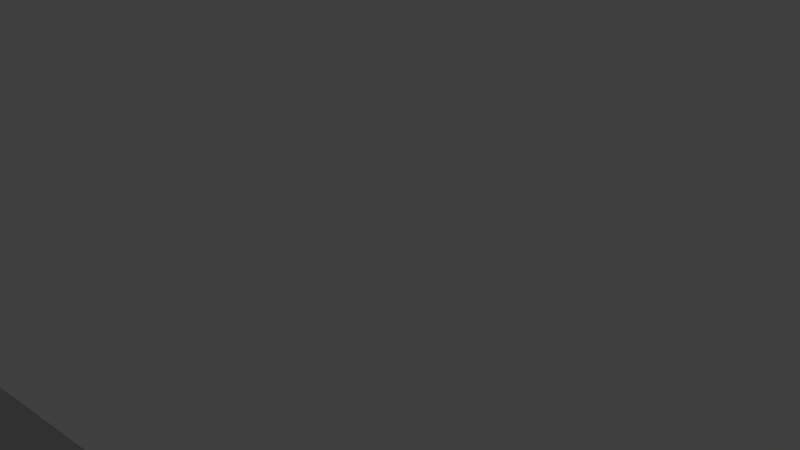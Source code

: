 # Source: baywatch_house.blend  (saved by Blender 2.76.0; exported with 4.5.12 LTS)
import bpy
from mathutils import Matrix  # noqa: F401  (used for matrix-valued properties, if any)

bpy.ops.wm.read_factory_settings(use_empty=True)
scene = bpy.context.scene
scene.name = 'Scene'

# ---- collections
col_collection_1 = bpy.data.collections.new('Collection 1'); scene.collection.children.link(col_collection_1)

# ---- materials (node trees are filled in below, after node groups)
mat_material = bpy.data.materials.new('Material')
mat_material.alpha_threshold = 0.0
mat_material.use_transparent_shadow = False
mat_material.roughness = 0.5
mat_material.line_color = (0.0, 0.0, 0.0, 1.0)
mat_house_walls = bpy.data.materials.new('House Walls')
mat_house_walls.alpha_threshold = 0.0
mat_house_walls.use_transparent_shadow = False
mat_house_walls.roughness = 0.5
mat_platefrom_fence = bpy.data.materials.new('Platefrom fence')
mat_platefrom_fence.alpha_threshold = 0.0
mat_platefrom_fence.use_transparent_shadow = False
mat_platefrom_fence.roughness = 0.5

# ---- material node trees

# ---- world
world_world = bpy.data.worlds.new('World'); scene.world = world_world
world_world.color = (0.05088, 0.05088, 0.05088)
world_world.use_sun_shadow = False
world_world.sun_shadow_jitter_overblur = 0.0
world_world.cycles.sampling_method = 'MANUAL'
world_world.cycles.sample_map_resolution = 256

# ---- cameras
cam_camera = bpy.data.cameras.new('Camera')
cam_camera.clip_end = 100.0
cam_camera.lens = 35.0
cam_camera.sensor_width = 32.0
cam_camera.sensor_height = 18.0
cam_camera.ortho_scale = 7.314
cam_camera.dof.focus_distance = 0.0
cam_camera.dof.aperture_fstop = 128.0

# ---- lights
light_lamp = bpy.data.lights.new('Lamp', 'POINT')
light_lamp.transmission_factor = 0.0
light_lamp.cutoff_distance = 30.0
light_lamp.energy = 100.0
light_lamp.shadow_buffer_clip_start = 1.001
light_lamp.shadow_soft_size = 0.1
light_lamp.shadow_maximum_resolution = 0.006
light_lamp.use_absolute_resolution = True
light_lamp.cycles.use_multiple_importance_sampling = False

# ---- meshes
me_cube = bpy.data.meshes.new('Cube')
me_cube.from_pydata([(1.0, 1.0, -1.0), (1.0, -1.0, -1.0), (-1.0, -1.0, -1.0), (-1.0, 1.0, -1.0), (1.0, 1.0, 1.0), (1.0, -1.0, 0.8644), (-1.0, -1.0, 0.8644), (-1.0, 1.0, 1.0), (2.469, 3.036, -1.0), (2.469, -1.636, -1.0), (-2.469, 3.036, -1.0), (-2.469, -1.636, -1.0), (2.469, 3.036, -1.073), (2.469, -1.636, -1.073), (-2.469, 3.036, -1.073), (-2.469, -1.636, -1.073), (1.262, 1.781, 1.0), (1.262, -1.262, 0.8644), (-1.262, 1.781, 1.0), (-1.262, -1.262, 0.8644), (1.262, 1.781, 1.062), (1.262, -1.262, 0.9266), (-1.262, 1.781, 1.062), (-1.262, -1.262, 0.9266), (2.469, 3.036, -1.0), (2.469, -1.636, -1.0), (2.469, 3.036, -0.3086), (2.469, -1.636, -0.3086), (-2.469, 3.036, -0.3086), (-2.469, -1.636, -0.3086), (2.469, 3.036, -0.3086), (2.469, -1.636, -0.3086), (-2.207, 2.778, -1.22), (-2.181, -1.411, -2.152), (-2.189, 2.778, -1.147), (-2.181, 2.802, -1.22), (-2.207, 2.853, -1.22), (-2.181, -1.428, -2.079), (-2.189, 2.853, -1.147), (-2.181, 2.785, -1.147), (2.182, -1.453, -2.254), (2.182, -1.453, -1.064), (2.182, -1.364, -2.254), (2.182, -1.364, -1.064), (2.271, -1.453, -2.254), (2.271, -1.453, -1.064), (2.271, -1.364, -2.254), (2.271, -1.364, -1.064), (2.182, 2.785, -2.254), (2.182, 2.785, -1.064), (2.182, 2.874, -2.254), (2.182, 2.874, -1.064), (2.271, 2.785, -2.254), (2.271, 2.785, -1.064), (2.271, 2.874, -2.254), (2.271, 2.874, -1.064), (-2.259, -1.468, -1.064), (-2.17, 2.769, -1.064), (-2.259, -1.468, -2.254), (-2.17, 2.769, -2.254), (-2.259, -1.379, -1.064), (-2.17, 2.858, -1.064), (-2.259, -1.379, -2.254), (-2.17, 2.858, -2.254), (-2.177, 2.778, -2.199), (-2.259, 2.769, -1.064), (-2.196, 2.778, -2.126), (-2.259, 2.769, -2.254), (-2.177, 2.853, -2.199), (-2.259, 2.858, -1.064), (-2.196, 2.853, -2.126), (-2.259, 2.858, -2.254), (-2.181, -1.417, -1.173), (-2.17, -1.468, -1.064), (-2.181, 2.774, -2.199), (-2.17, -1.468, -2.254), (-2.181, -1.4, -1.101), (-2.17, -1.379, -1.064), (-2.181, 2.792, -2.126), (-2.17, -1.379, -2.254), (2.193, -1.386, -2.126), (2.193, 2.805, -1.101), (2.193, -1.368, -2.199), (2.193, 2.823, -1.173), (2.268, -1.386, -2.126), (2.268, 2.805, -1.101), (2.268, -1.368, -2.199), (2.268, 2.823, -1.173), (2.193, -1.38, -1.147), (2.193, 2.833, -2.079), (2.193, -1.396, -1.22), (2.193, 2.817, -2.152), (2.268, -1.38, -1.147), (2.268, 2.833, -2.079), (2.268, -1.396, -1.22), (2.268, 2.817, -2.152), (2.208, -1.447, -2.126), (-2.256, -1.417, -1.173), (2.189, -1.447, -2.199), (-2.256, 2.774, -2.199), (2.208, -1.372, -2.126), (-2.256, -1.4, -1.101), (2.189, -1.372, -2.199), (-2.256, 2.792, -2.126), (2.201, -1.447, -1.147), (-2.256, -1.411, -2.152), (2.219, -1.447, -1.22), (-2.256, 2.802, -1.22), (2.201, -1.372, -1.147), (-2.256, -1.428, -2.079), (2.219, -1.372, -1.22), (-2.256, 2.785, -1.147), (0.6605, 3.036, -0.3086), (0.6605, 3.036, -1.0), (-0.6661, 3.036, -0.3086), (-0.6661, 3.036, -1.0), (0.6605, 4.45, -2.251), (-0.6661, 4.45, -2.251), (2.217, -1.38, -1.173), (-2.184, -1.38, -2.199), (2.217, -1.455, -1.173), (-2.184, -1.455, -2.199), (2.198, -1.455, -1.101), (-2.202, -1.455, -2.126), (2.21, -1.455, -2.152), (-2.213, -1.455, -1.22), (2.227, -1.455, -2.079), (-2.196, -1.455, -1.147)], [], [(0, 1, 9, 8), (7, 6, 19, 18), (0, 4, 5, 1), (1, 5, 6, 2), (2, 6, 7, 3), (4, 0, 3, 7), (9, 11, 15, 13), (2, 3, 10, 11), (1, 2, 11, 9), (3, 0, 8, 113, 115, 10), (12, 13, 15, 14), (8, 9, 13, 12), (11, 10, 14, 15), (10, 115, 113, 8, 12, 14), (18, 19, 23, 22), (4, 7, 18, 16), (6, 5, 17, 19), (5, 4, 16, 17), (20, 22, 23, 21), (16, 18, 22, 20), (19, 17, 21, 23), (17, 16, 20, 21), (9, 8, 24, 25), (25, 24, 30, 31), (9, 27, 29, 11), (10, 11, 29, 28), (24, 8, 26, 30), (8, 113, 112, 26), (39, 35, 107, 111), (105, 109, 111, 107), (101, 97, 72, 76), (78, 74, 99, 103), (97, 101, 103, 99), (60, 77, 79, 62), (41, 43, 42, 40), (43, 47, 46, 42), (47, 45, 44, 46), (45, 41, 40, 44), (40, 42, 46, 44), (45, 47, 43, 41), (49, 51, 50, 48), (51, 55, 54, 50), (55, 53, 52, 54), (53, 49, 48, 52), (65, 69, 71, 67), (53, 55, 51, 49), (77, 73, 75, 79), (69, 65, 57, 61), (63, 59, 67, 71), (61, 57, 59, 63), (38, 36, 32, 34), (72, 97, 99, 74), (57, 65, 67, 59), (70, 68, 64, 66), (109, 105, 33, 37), (73, 56, 58, 75), (69, 61, 63, 71), (83, 87, 86, 82), (87, 85, 84, 86), (80, 82, 86, 84), (85, 87, 83, 81), (95, 93, 92, 94), (88, 90, 94, 92), (93, 95, 91, 89), (120, 122, 123, 121), (96, 98, 102, 100), (56, 60, 62, 58), (124, 126, 127, 125), (104, 106, 110, 108), (60, 56, 73, 77), (115, 113, 116, 117), (115, 10, 28, 114), (118, 120, 121, 119)])
me_cube.polygons.foreach_set('material_index', [0, 1, 1, 1, 1, 1, 0, 0, 0, 0, 0, 0, 0, 0, 1, 1, 1, 1, 1, 1, 1, 1, 0, 2, 2, 2, 2, 2, 0, 0, 0, 0, 0, 0, 0, 0, 0, 0, 0, 0, 0, 0, 0, 0, 0, 0, 0, 0, 0, 0, 0, 0, 0, 0, 0, 0, 0, 0, 0, 0, 0, 0, 0, 0, 0, 0, 0, 0, 0, 0, 0, 2, 0])
_uv = me_cube.uv_layers.new(name='UVMap')
_uv.uv.foreach_set('vector', [0.8879, 0.8459, 0.8879, 0.7056, 0.991, 0.661, 0.991, 0.9887, 0.7824, 0.4212, 0.7297, 0.4549, 0.7368, 0.4668, 0.7968, 0.371, 0.75, 5.002e-05, 0.75, 0.25, 0.5, 0.2331, 0.5, 5.004e-05, 0.5, 5.004e-05, 0.5, 0.2331, 0.25, 0.2331, 0.25, 5.01e-05, 0.25, 5.01e-05, 0.25, 0.2331, 5e-05, 0.25, 5e-05, 5.016e-05, 0.75, 0.25, 0.75, 5.002e-05, 0.9999, 5e-05, 0.9999, 0.25, 0.2178, 0.9324, 0.01877, 0.9516, 0.02221, 0.9469, 0.214, 0.9292, 0.7477, 0.7056, 0.7477, 0.8459, 0.6446, 0.9887, 0.6446, 0.661, 0.8879, 0.7056, 0.7477, 0.7056, 0.6446, 0.661, 0.991, 0.661, 0.7477, 0.8459, 0.8879, 0.8459, 0.991, 0.9887, 0.8641, 0.9887, 0.7711, 0.9887, 0.6446, 0.9887, 0.2241, 0.7541, 0.214, 0.9292, 0.02221, 0.9469, 0.02283, 0.7647, 0.2272, 0.7513, 0.2178, 0.9324, 0.214, 0.9292, 0.2241, 0.7541, 0.01877, 0.9516, 0.01877, 0.7616, 0.02283, 0.7647, 0.02221, 0.9469, 0.01877, 0.7616, 0.09816, 0.7567, 0.1602, 0.7539, 0.2272, 0.7513, 0.2241, 0.7541, 0.02283, 0.7647, 0.7968, 0.371, 0.7368, 0.4668, 0.7453, 0.4763, 0.8094, 0.3676, 0.7137, 0.3905, 0.7603, 0.3471, 0.7968, 0.371, 0.7183, 0.3782, 0.7297, 0.4549, 0.6891, 0.4423, 0.6711, 0.4529, 0.7368, 0.4668, 0.6891, 0.4423, 0.7137, 0.3905, 0.7183, 0.3782, 0.6711, 0.4529, 0.6284, 0.9652, 0.3633, 0.9652, 0.3633, 0.6454, 0.6284, 0.6454, 0.7183, 0.3782, 0.7968, 0.371, 0.8094, 0.3676, 0.713, 0.3634, 0.7368, 0.4668, 0.6711, 0.4529, 0.6554, 0.4616, 0.7453, 0.4763, 0.6711, 0.4529, 0.7183, 0.3782, 0.713, 0.3634, 0.6554, 0.4616, 0.0, 0.0, 0.0, 0.0, 0.0, 0.0, 0.0, 0.0, 0.03405, 0.3063, 0.4129, 0.3063, 0.4129, 0.3624, 0.03405, 0.3624, 0.9598, 0.3063, 0.9598, 0.2502, 0.5592, 0.2502, 0.5592, 0.3063, 0.1803, 0.3063, 0.5592, 0.3063, 0.5592, 0.2502, 0.1803, 0.2502, 0.0, 0.0, 0.0, 0.0, 0.0, 0.0, 0.0, 0.0, 0.1808, 0.4186, 0.03405, 0.4186, 0.03405, 0.3625, 0.1808, 0.3625, 0.01877, 0.9848, 0.02241, 0.9812, 0.0248, 0.9848, 0.02237, 0.9884, 0.1783, 0.9857, 0.1797, 0.9884, 0.02237, 0.9884, 0.0248, 0.9848, 0.1797, 0.9738, 0.1783, 0.9711, 0.1797, 0.9684, 0.1827, 0.9711, 0.01877, 0.9701, 0.02241, 0.9665, 0.0248, 0.9702, 0.02237, 0.9738, 0.1783, 0.9711, 0.1797, 0.9738, 0.02237, 0.9738, 0.0248, 0.9702, 0.01872, 0.7513, 0.01872, 0.7513, 0.01872, 0.7513, 0.01872, 0.7513, 0.01872, 0.7513, 0.01872, 0.7513, 0.01872, 0.7513, 0.01872, 0.7513, 0.01872, 0.7513, 0.01872, 0.7513, 0.01872, 0.7513, 0.01872, 0.7513, 0.01872, 0.7513, 0.01872, 0.7513, 0.01872, 0.7513, 0.01872, 0.7513, 0.01872, 0.7513, 0.01872, 0.7513, 0.01872, 0.7513, 0.01872, 0.7513, 0.01872, 0.7513, 0.01872, 0.7513, 0.01872, 0.7513, 0.01872, 0.7513, 0.01872, 0.7513, 0.01872, 0.7513, 0.01872, 0.7513, 0.01872, 0.7513, 0.01872, 0.7513, 0.01872, 0.7513, 0.01872, 0.7513, 0.01872, 0.7513, 0.01872, 0.7513, 0.01872, 0.7513, 0.01872, 0.7513, 0.01872, 0.7513, 0.01872, 0.7513, 0.01872, 0.7513, 0.01872, 0.7513, 0.01872, 0.7513, 0.01872, 0.7513, 0.01872, 0.7513, 0.01872, 0.7513, 0.01872, 0.7513, 0.01872, 0.7513, 0.01872, 0.7513, 0.01872, 0.7513, 0.01872, 0.7513, 0.01872, 0.7513, 0.01872, 0.7513, 0.01872, 0.7513, 0.01872, 0.7513, 0.01872, 0.7513, 0.01872, 0.7513, 0.01872, 0.7513, 0.01872, 0.7513, 0.01872, 0.7513, 0.01872, 0.7513, 0.01872, 0.7513, 0.01872, 0.7513, 0.01872, 0.7513, 0.01872, 0.7513, 0.01872, 0.7513, 0.01872, 0.7513, 0.01872, 0.7513, 0.01872, 0.7513, 0.01872, 0.7513, 0.01872, 0.7513, 0.1879, 0.9554, 0.1842, 0.9591, 0.1817, 0.9554, 0.1842, 0.9517, 0.1797, 0.9684, 0.1783, 0.9711, 0.0248, 0.9702, 0.02241, 0.9665, 0.01872, 0.7513, 0.01872, 0.7513, 0.01872, 0.7513, 0.01872, 0.7513, 0.1875, 0.9918, 0.1842, 0.9951, 0.1821, 0.9914, 0.1843, 0.9885, 0.1797, 0.9884, 0.1783, 0.9857, 0.1797, 0.983, 0.1827, 0.9858, 0.01872, 0.7513, 0.01872, 0.7513, 0.01872, 0.7513, 0.01872, 0.7513, 0.01872, 0.7513, 0.01872, 0.7513, 0.01872, 0.7513, 0.01872, 0.7513, 0.1797, 0.9684, 0.1783, 0.9711, 0.0248, 0.9702, 0.02241, 0.9665, 0.1783, 0.9711, 0.1797, 0.9738, 0.02237, 0.9738, 0.0248, 0.9702, 0.01877, 0.9701, 0.02241, 0.9665, 0.0248, 0.9702, 0.02237, 0.9738, 0.1797, 0.9738, 0.1783, 0.9711, 0.1797, 0.9684, 0.1827, 0.9711, 0.1783, 0.9857, 0.1797, 0.9884, 0.02237, 0.9884, 0.0248, 0.9848, 0.01877, 0.9848, 0.02241, 0.9812, 0.0248, 0.9848, 0.02237, 0.9884, 0.1797, 0.9884, 0.1783, 0.9857, 0.1797, 0.983, 0.1827, 0.9858, 0.1783, 0.9711, 0.1797, 0.9738, 0.02237, 0.9738, 0.0248, 0.9702, 0.1875, 0.9918, 0.1842, 0.9951, 0.1821, 0.9914, 0.1843, 0.9885, 0.01872, 0.7513, 0.01872, 0.7513, 0.01872, 0.7513, 0.01872, 0.7513, 0.1783, 0.9857, 0.1797, 0.9884, 0.02237, 0.9884, 0.0248, 0.9848, 0.1879, 0.9554, 0.1842, 0.9591, 0.1817, 0.9554, 0.1842, 0.9517, 0.01872, 0.7513, 0.01872, 0.7513, 0.01872, 0.7513, 0.01872, 0.7513, 0.005963, 0.7409, 0.005963, 0.5042, 0.343, 0.5042, 0.343, 0.7409, 0.03405, 0.3063, 0.1803, 0.3063, 0.1803, 0.2502, 0.03405, 0.2502, 0.1797, 0.9684, 0.1783, 0.9711, 0.0248, 0.9702, 0.02241, 0.9665])
me_cube.materials.append(mat_material)
me_cube.materials.append(mat_house_walls)
me_cube.materials.append(mat_platefrom_fence)
me_cube.use_remesh_preserve_volume = False
me_cube.use_remesh_preserve_attributes = False
me_cube.use_mirror_vertex_groups = False
me_cube.update()

# ---- objects
ob_cube = bpy.data.objects.new('Cube', me_cube)
ob_lamp = bpy.data.objects.new('Lamp', light_lamp)
ob_camera = bpy.data.objects.new('Camera', cam_camera)

# ---- transforms, parenting, visibility, modifiers, constraints
ob_cube.location = (0.0, 0.0, 10.0)
ob_cube.scale = (4.339, 4.339, 4.339)
ob_cube.lock_rotations_4d = False
ob_cube.empty_display_type = 'ARROWS'
ob_cube.lineart.crease_threshold = 0.0
ob_lamp.location = (4.076, 1.005, 5.904)
ob_lamp.rotation_euler = (0.6503, 0.05522, 1.866)
ob_lamp.lock_rotations_4d = False
ob_lamp.empty_display_type = 'ARROWS'
ob_lamp.color = (0.0, 0.0, 0.0, 0.0)
ob_lamp.lineart.crease_threshold = 0.0
ob_camera.location = (7.481, -6.508, 5.344)
ob_camera.rotation_euler = (1.109, 0.01082, 0.8149)
ob_camera.lock_rotations_4d = False
ob_camera.empty_display_type = 'ARROWS'
ob_camera.color = (0.0, 0.0, 0.0, 0.0)
ob_camera.display_type = 'WIRE'
ob_camera.lineart.crease_threshold = 0.0

# ---- collection membership
col_collection_1.objects.link(ob_cube)
col_collection_1.objects.link(ob_lamp)
col_collection_1.objects.link(ob_camera)

# ---- scene / render settings (as saved in the file)
scene.camera = ob_camera
scene.frame_start = 1; scene.frame_end = 250; scene.frame_set(1)
scene.render.engine = 'BLENDER_EEVEE_NEXT'
scene.render.resolution_percentage = 50
scene.render.dither_intensity = 0.0
scene.cycles.use_denoising = False
scene.cycles.samples = 10
scene.cycles.sampling_pattern = 'TABULATED_SOBOL'
scene.cycles.light_sampling_threshold = 0.0
scene.cycles.use_adaptive_sampling = False
scene.cycles.use_light_tree = False
scene.cycles.blur_glossy = 0.0
scene.cycles.pixel_filter_type = 'GAUSSIAN'
scene.cycles.sample_clamp_indirect = 0.0
scene.view_settings.view_transform = 'Standard'
bpy.context.view_layer.update()
